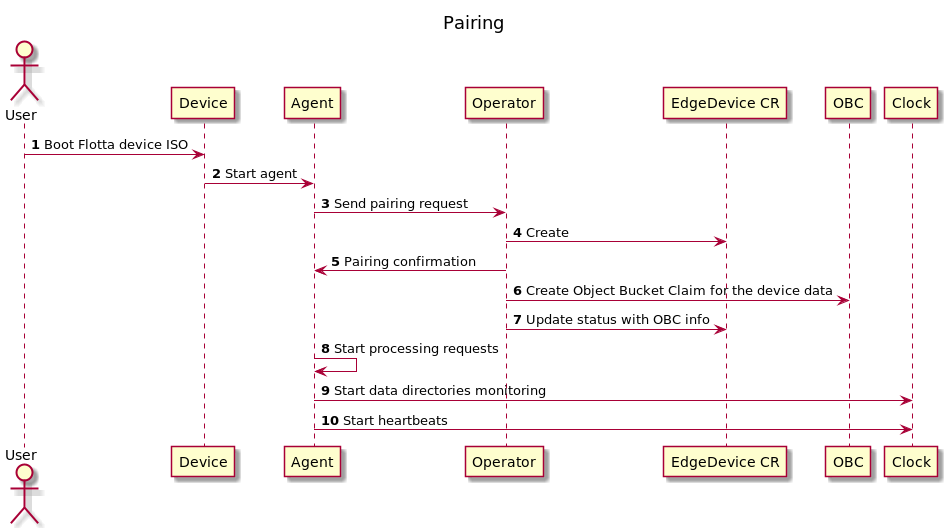

The diagram above was rendered by PlantUML. Its source (embedded in the PNG):
@startuml
'https://plantuml.com/sequence-diagram

title Pairing

autonumber
actor User

User -> Device: Boot Flotta device ISO
Device -> Agent: Start agent
Agent -> Operator: Send pairing request
Operator -> "EdgeDevice CR": Create
Operator -> Agent: Pairing confirmation
Operator -> OBC: Create Object Bucket Claim for the device data
Operator -> "EdgeDevice CR": Update status with OBC info
Agent -> Agent: Start processing requests
Agent -> Clock: Start data directories monitoring
Agent -> Clock: Start heartbeats

@enduml